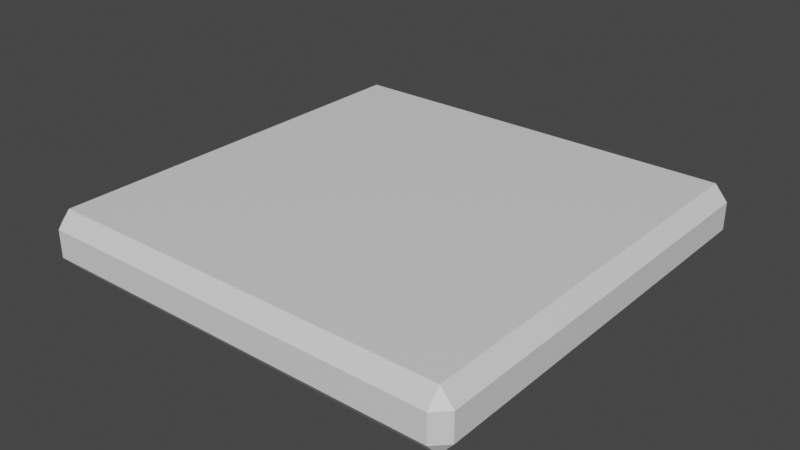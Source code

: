 # Source: pressurePlate.blend  (saved by Blender 2.81.16; exported with 4.5.12 LTS)
import bpy
from mathutils import Matrix  # noqa: F401  (used for matrix-valued properties, if any)

bpy.ops.wm.read_factory_settings(use_empty=True)
scene = bpy.context.scene
scene.name = 'Scene'

# ---- collections
col_collection = bpy.data.collections.new('Collection'); scene.collection.children.link(col_collection)

# ---- materials (node trees are filled in below, after node groups)
mat_material = bpy.data.materials.new('Material')
mat_material.alpha_threshold = 0.0
mat_material.use_transparent_shadow = False
mat_material.line_color = (0.0, 0.0, 0.0, 1.0)

# ---- material node trees
mat_material.use_nodes = True; mat_material.node_tree.nodes.clear()
_N = mat_material.node_tree.nodes; _L = mat_material.node_tree.links
n0 = _N.new('ShaderNodeOutputMaterial'); n0.name = 'Material Output'; n0.location = (300, 300)
n1 = _N.new('ShaderNodeBsdfPrincipled'); n1.name = 'Principled BSDF'; n1.location = (10, 300)
n1.distribution = 'GGX'
n1.subsurface_method = 'BURLEY'
n1.inputs[2].default_value = 0.4
n1.inputs[3].default_value = 1.45
n1.inputs[27].default_value = (0.0, 0.0, 0.0, 1.0)
n1.inputs[28].default_value = 1.0
_L.new(n1.outputs[0], n0.inputs[0])
n0.is_active_output = True

# ---- world
world_world = bpy.data.worlds.new('World'); scene.world = world_world
world_world.use_nodes = True; world_world.node_tree.nodes.clear()
_N = world_world.node_tree.nodes; _L = world_world.node_tree.links
n0 = _N.new('ShaderNodeOutputWorld'); n0.name = 'World Output'; n0.location = (300, 300)
n1 = _N.new('ShaderNodeBackground'); n1.name = 'Background'; n1.location = (10, 300)
n1.inputs[0].default_value = (0.05088, 0.05088, 0.05088, 1.0)
_L.new(n1.outputs[0], n0.inputs[0])
n0.is_active_output = True
world_world.color = (0.05088, 0.05088, 0.05088)
world_world.use_sun_shadow = False
world_world.sun_shadow_jitter_overblur = 0.0

# ---- meshes
me_cube = bpy.data.meshes.new('Cube')
me_cube.from_pydata([(0.4899, 0.5211, 0.03312), (0.4899, 0.4899, 0.07006), (0.5211, 0.4899, 0.03312), (0.4899, 0.4899, -0.07006), (0.4899, 0.5211, -0.03312), (0.5211, 0.4899, -0.03312), (0.5211, -0.4899, 0.03312), (0.4899, -0.4899, 0.07006), (0.4899, -0.5211, 0.03312), (0.5211, -0.4899, -0.03312), (0.4899, -0.5211, -0.03312), (0.4899, -0.4899, -0.07006), (-0.4899, 0.5211, 0.03312), (-0.5211, 0.4899, 0.03312), (-0.4899, 0.4899, 0.07006), (-0.5211, 0.4899, -0.03312), (-0.4899, 0.5211, -0.03312), (-0.4899, 0.4899, -0.07006), (-0.5211, -0.4899, 0.03312), (-0.4899, -0.5211, 0.03312), (-0.4899, -0.4899, 0.07006), (-0.4899, -0.4899, -0.07006), (-0.4899, -0.5211, -0.03312), (-0.5211, -0.4899, -0.03312)], [], [(17, 3, 11, 21), (23, 18, 13, 15), (10, 8, 19, 22), (1, 14, 20, 7), (5, 2, 6, 9), (0, 1, 2), (3, 4, 5), (6, 7, 8), (9, 10, 11), (12, 13, 14), (15, 16, 17), (18, 19, 20), (21, 22, 23), (17, 21, 23, 15), (3, 17, 16, 4), (2, 5, 4, 0), (22, 19, 18, 23), (8, 10, 9, 6), (12, 16, 15, 13), (7, 20, 19, 8), (1, 7, 6, 2), (21, 11, 10, 22), (20, 14, 13, 18), (14, 1, 0, 12), (11, 3, 5, 9), (16, 12, 0, 4)])
_uv = me_cube.uv_layers.new(name='UVMap')
_uv.uv.foreach_set('vector', [0.1325, 0.5075, 0.3675, 0.5075, 0.3675, 0.7425, 0.1325, 0.7425, 0.4409, 0.007488, 0.5591, 0.007488, 0.5591, 0.2425, 0.4409, 0.2425, 0.4409, 0.7575, 0.5591, 0.7575, 0.5591, 0.9925, 0.4409, 0.9925, 0.6325, 0.5075, 0.8675, 0.5075, 0.8675, 0.7425, 0.6325, 0.7425, 0.4409, 0.5075, 0.5591, 0.5075, 0.5591, 0.7425, 0.4409, 0.7425, 0.5591, 0.4925, 0.625, 0.4925, 0.5591, 0.5, 0.3675, 0.5075, 0.3675, 0.5, 0.375, 0.5075, 0.5591, 0.7425, 0.625, 0.7425, 0.5591, 0.75, 0.4409, 0.7425, 0.4409, 0.75, 0.375, 0.7425, 0.5591, 0.2575, 0.5591, 0.25, 0.625, 0.2575, 0.4409, 0.2425, 0.4409, 0.25, 0.375, 0.2425, 0.5591, 0.007488, 0.5591, 0.0, 0.625, 0.007488, 0.1325, 0.7425, 0.1325, 0.75, 0.125, 0.7425, 0.1325, 0.5075, 0.1325, 0.7425, 0.125, 0.7425, 0.125, 0.5075, 0.3675, 0.5075, 0.1325, 0.5075, 0.1325, 0.5, 0.3675, 0.5, 0.5591, 0.5075, 0.4409, 0.5075, 0.4409, 0.4925, 0.5591, 0.4925, 0.4409, 0.9925, 0.5591, 0.9925, 0.5591, 1.0, 0.4409, 1.0, 0.5591, 0.7575, 0.4409, 0.7575, 0.4409, 0.7425, 0.5591, 0.7425, 0.5591, 0.2575, 0.4409, 0.2575, 0.4409, 0.2425, 0.5591, 0.2425, 0.6325, 0.7425, 0.8675, 0.7425, 0.8675, 0.75, 0.6325, 0.75, 0.6325, 0.5075, 0.6325, 0.7425, 0.5591, 0.7425, 0.5591, 0.5075, 0.1325, 0.7425, 0.3675, 0.7425, 0.3675, 0.75, 0.1325, 0.75, 0.8675, 0.7425, 0.8675, 0.5075, 0.875, 0.5075, 0.875, 0.7425, 0.8675, 0.5075, 0.6325, 0.5075, 0.6325, 0.5, 0.8675, 0.5, 0.3675, 0.7425, 0.3675, 0.5075, 0.4409, 0.5075, 0.4409, 0.7425, 0.4409, 0.2575, 0.5591, 0.2575, 0.5591, 0.4925, 0.4409, 0.4925])
_ca = me_cube.color_attributes.new('Col', 'BYTE_COLOR', 'CORNER')
_ca.data.foreach_set('color', [0.2789, 0.2232, 0.2232, 1.0, 0.2789, 0.2232, 0.2232, 1.0, 0.2789, 0.2232, 0.2232, 1.0, 0.2789, 0.2232, 0.2232, 1.0, 0.2789, 0.2232, 0.2232, 1.0, 0.2789, 0.2232, 0.2232, 1.0, 0.2789, 0.2232, 0.2232, 1.0, 0.2789, 0.2232, 0.2232, 1.0, 0.2789, 0.2232, 0.2232, 1.0, 0.2789, 0.2232, 0.2232, 1.0, 0.2789, 0.2232, 0.2232, 1.0, 0.2789, 0.2232, 0.2232, 1.0, 0.2789, 0.2232, 0.2232, 1.0, 0.2789, 0.2232, 0.2232, 1.0, 0.2789, 0.2232, 0.2232, 1.0, 0.2789, 0.2232, 0.2232, 1.0, 0.2789, 0.2232, 0.2232, 1.0, 0.2789, 0.2232, 0.2232, 1.0, 0.2789, 0.2232, 0.2232, 1.0, 0.2789, 0.2232, 0.2232, 1.0, 0.2789, 0.2232, 0.2232, 1.0, 0.2789, 0.2232, 0.2232, 1.0, 0.2789, 0.2232, 0.2232, 1.0, 0.2789, 0.2232, 0.2232, 1.0, 0.2789, 0.2232, 0.2232, 1.0, 0.2789, 0.2232, 0.2232, 1.0, 0.2789, 0.2232, 0.2232, 1.0, 0.2789, 0.2232, 0.2232, 1.0, 0.2789, 0.2232, 0.2232, 1.0, 0.2789, 0.2232, 0.2232, 1.0, 0.2789, 0.2232, 0.2232, 1.0, 0.2789, 0.2232, 0.2232, 1.0, 0.2789, 0.2232, 0.2232, 1.0, 0.2789, 0.2232, 0.2232, 1.0, 0.2789, 0.2232, 0.2232, 1.0, 0.2789, 0.2232, 0.2232, 1.0, 0.2789, 0.2232, 0.2232, 1.0, 0.2789, 0.2232, 0.2232, 1.0, 0.2789, 0.2232, 0.2232, 1.0, 0.2789, 0.2232, 0.2232, 1.0, 0.2789, 0.2232, 0.2232, 1.0, 0.2789, 0.2232, 0.2232, 1.0, 0.2789, 0.2232, 0.2232, 1.0, 0.2789, 0.2232, 0.2232, 1.0, 0.2789, 0.2232, 0.2232, 1.0, 0.2789, 0.2232, 0.2232, 1.0, 0.2789, 0.2232, 0.2232, 1.0, 0.2789, 0.2232, 0.2232, 1.0, 0.2789, 0.2232, 0.2232, 1.0, 0.2789, 0.2232, 0.2232, 1.0, 0.2789, 0.2232, 0.2232, 1.0, 0.2789, 0.2232, 0.2232, 1.0, 0.2789, 0.2232, 0.2232, 1.0, 0.2789, 0.2232, 0.2232, 1.0, 0.2789, 0.2232, 0.2232, 1.0, 0.2789, 0.2232, 0.2232, 1.0, 0.2789, 0.2232, 0.2232, 1.0, 0.2789, 0.2232, 0.2232, 1.0, 0.2789, 0.2232, 0.2232, 1.0, 0.2789, 0.2232, 0.2232, 1.0, 0.2789, 0.2232, 0.2232, 1.0, 0.2789, 0.2232, 0.2232, 1.0, 0.2789, 0.2232, 0.2232, 1.0, 0.2789, 0.2232, 0.2232, 1.0, 0.2789, 0.2232, 0.2232, 1.0, 0.2789, 0.2232, 0.2232, 1.0, 0.2789, 0.2232, 0.2232, 1.0, 0.2789, 0.2232, 0.2232, 1.0, 0.2789, 0.2232, 0.2232, 1.0, 0.2789, 0.2232, 0.2232, 1.0, 0.2789, 0.2232, 0.2232, 1.0, 0.2789, 0.2232, 0.2232, 1.0, 0.2789, 0.2232, 0.2232, 1.0, 0.2789, 0.2232, 0.2232, 1.0, 0.2789, 0.2232, 0.2232, 1.0, 0.2789, 0.2232, 0.2232, 1.0, 0.2789, 0.2232, 0.2232, 1.0, 0.2789, 0.2232, 0.2232, 1.0, 0.2789, 0.2232, 0.2232, 1.0, 0.2789, 0.2232, 0.2232, 1.0, 0.2789, 0.2232, 0.2232, 1.0, 0.2789, 0.2232, 0.2232, 1.0, 0.2789, 0.2232, 0.2232, 1.0, 0.2789, 0.2232, 0.2232, 1.0, 0.2789, 0.2232, 0.2232, 1.0, 0.2789, 0.2232, 0.2232, 1.0, 0.2789, 0.2232, 0.2232, 1.0, 0.2789, 0.2232, 0.2232, 1.0, 0.2789, 0.2232, 0.2232, 1.0, 0.2789, 0.2232, 0.2232, 1.0, 0.2789, 0.2232, 0.2232, 1.0, 0.2789, 0.2232, 0.2232, 1.0, 0.2789, 0.2232, 0.2232, 1.0, 0.2789, 0.2232, 0.2232, 1.0, 0.2789, 0.2232, 0.2232, 1.0, 0.2789, 0.2232, 0.2232, 1.0])
me_cube.materials.append(mat_material)
me_cube.use_remesh_preserve_volume = False
me_cube.use_remesh_preserve_attributes = False
me_cube.use_mirror_vertex_groups = False
me_cube.update()

# ---- objects
ob_cube = bpy.data.objects.new('Cube', me_cube)

# ---- transforms, parenting, visibility, modifiers, constraints
ob_cube.location = (0.0, 0.0, 0.0)
ob_cube.lock_rotations_4d = False
ob_cube.empty_display_type = 'ARROWS'
ob_cube.lineart.crease_threshold = 0.0

# ---- collection membership
col_collection.objects.link(ob_cube)

# ---- scene / render settings (as saved in the file)
scene.frame_start = 1; scene.frame_end = 250; scene.frame_set(1)
scene.render.engine = 'BLENDER_EEVEE_NEXT'
scene.cycles.use_denoising = False
scene.cycles.samples = 128
scene.cycles.sampling_pattern = 'TABULATED_SOBOL'
scene.cycles.use_adaptive_sampling = False
scene.cycles.use_light_tree = False
scene.view_settings.view_transform = 'Filmic'
bpy.context.view_layer.update()

# ---- added for rendering (the .blend has no active camera and no usable light): camera, sun
cam_auto = bpy.data.cameras.new('AutoCamera')
cam_auto.lens = 50.0
cam_auto.sensor_width = 36.0
cam_auto.clip_end = 1000.0
ob_auto_camera = bpy.data.objects.new('AutoCamera', cam_auto)
scene.collection.objects.link(ob_auto_camera)
ob_auto_camera.location = (1.36974, -1.64369, 1.0958)
ob_auto_camera.rotation_euler = (1.09748, -7.21219e-08, 0.694738)
scene.camera = ob_auto_camera
light_auto_sun = bpy.data.lights.new('AutoSun', 'SUN')
light_auto_sun.energy = 3.0
light_auto_sun.angle = 0.0523599
ob_auto_sun = bpy.data.objects.new('AutoSun', light_auto_sun)
scene.collection.objects.link(ob_auto_sun)
ob_auto_sun.rotation_euler = (0.872665, 0.174533, 0.523599)
bpy.context.view_layer.update()
